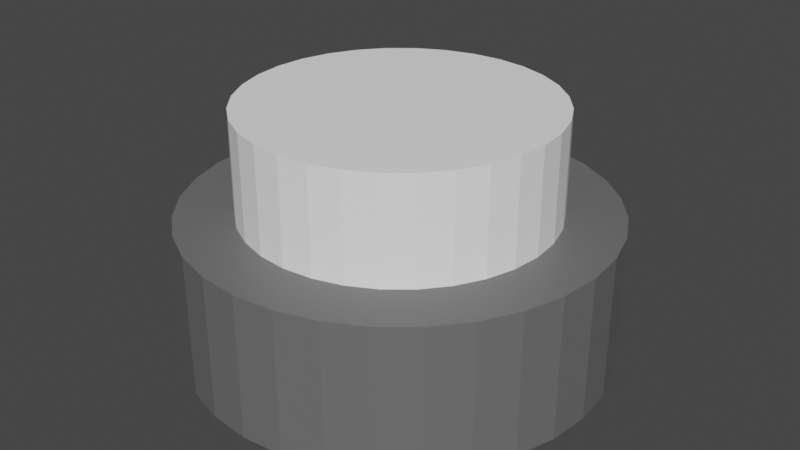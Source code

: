 # Source: WhiteButton.blend  (saved by Blender 3.6.11; exported with 4.5.12 LTS)
import bpy
from mathutils import Matrix  # noqa: F401  (used for matrix-valued properties, if any)

bpy.ops.wm.read_factory_settings(use_empty=True)
scene = bpy.context.scene
scene.name = 'Scene'

# ---- collections
col_collection = bpy.data.collections.new('Collection'); scene.collection.children.link(col_collection)

# ---- materials (node trees are filled in below, after node groups)
mat_base = bpy.data.materials.new('Base')
mat_base.use_transparent_shadow = False
mat_button = bpy.data.materials.new('Button')
mat_button.use_transparent_shadow = False

# ---- material node trees
mat_base.use_nodes = True; mat_base.node_tree.nodes.clear()
_N = mat_base.node_tree.nodes; _L = mat_base.node_tree.links
n0 = _N.new('ShaderNodeBsdfPrincipled'); n0.name = 'Principled BSDF'; n0.location = (10, 300)
n0.distribution = 'GGX'
n0.subsurface_method = 'RANDOM_WALK_SKIN'
n0.inputs[0].default_value = (0.1473, 0.1473, 0.1473, 1.0)
n0.inputs[3].default_value = 1.45
n0.inputs[27].default_value = (0.0, 0.0, 0.0, 1.0)
n0.inputs[28].default_value = 1.0
n1 = _N.new('ShaderNodeOutputMaterial'); n1.name = 'Material Output'; n1.location = (300, 300)
_L.new(n0.outputs[0], n1.inputs[0])
n1.is_active_output = True
mat_button.use_nodes = True; mat_button.node_tree.nodes.clear()
_N = mat_button.node_tree.nodes; _L = mat_button.node_tree.links
n0 = _N.new('ShaderNodeBsdfPrincipled'); n0.name = 'Principled BSDF'; n0.location = (10, 300)
n0.distribution = 'GGX'
n0.subsurface_method = 'RANDOM_WALK_SKIN'
n0.inputs[0].default_value = (1.0, 1.0, 1.0, 1.0)
n0.inputs[3].default_value = 1.45
n0.inputs[27].default_value = (0.0, 0.0, 0.0, 1.0)
n0.inputs[28].default_value = 1.0
n1 = _N.new('ShaderNodeOutputMaterial'); n1.name = 'Material Output'; n1.location = (300, 300)
_L.new(n0.outputs[0], n1.inputs[0])
n1.is_active_output = True

# ---- world
world_world = bpy.data.worlds.new('World'); scene.world = world_world
world_world.use_nodes = True; world_world.node_tree.nodes.clear()
_N = world_world.node_tree.nodes; _L = world_world.node_tree.links
n0 = _N.new('ShaderNodeOutputWorld'); n0.name = 'World Output'; n0.location = (300, 300)
n1 = _N.new('ShaderNodeBackground'); n1.name = 'Background'; n1.location = (10, 300)
n1.inputs[0].default_value = (0.05088, 0.05088, 0.05088, 1.0)
_L.new(n1.outputs[0], n0.inputs[0])
n0.is_active_output = True
world_world.color = (0.05088, 0.05088, 0.05088)
world_world.use_sun_shadow = False
world_world.sun_shadow_jitter_overblur = 0.0

# ---- meshes
me_cylinder = bpy.data.meshes.new('Cylinder')
me_cylinder.from_pydata([(0.0, 1.0, -1.0), (0.0, 1.0, 1.0), (0.1951, 0.9808, -1.0), (0.1951, 0.9808, 1.0), (0.3827, 0.9239, -1.0), (0.3827, 0.9239, 1.0), (0.5556, 0.8315, -1.0), (0.5556, 0.8315, 1.0), (0.7071, 0.7071, -1.0), (0.7071, 0.7071, 1.0), (0.8315, 0.5556, -1.0), (0.8315, 0.5556, 1.0), (0.9239, 0.3827, -1.0), (0.9239, 0.3827, 1.0), (0.9808, 0.1951, -1.0), (0.9808, 0.1951, 1.0), (1.0, 0.0, -1.0), (1.0, 0.0, 1.0), (0.9808, -0.1951, -1.0), (0.9808, -0.1951, 1.0), (0.9239, -0.3827, -1.0), (0.9239, -0.3827, 1.0), (0.8315, -0.5556, -1.0), (0.8315, -0.5556, 1.0), (0.7071, -0.7071, -1.0), (0.7071, -0.7071, 1.0), (0.5556, -0.8315, -1.0), (0.5556, -0.8315, 1.0), (0.3827, -0.9239, -1.0), (0.3827, -0.9239, 1.0), (0.1951, -0.9808, -1.0), (0.1951, -0.9808, 1.0), (0.0, -1.0, -1.0), (0.0, -1.0, 1.0), (-0.1951, -0.9808, -1.0), (-0.1951, -0.9808, 1.0), (-0.3827, -0.9239, -1.0), (-0.3827, -0.9239, 1.0), (-0.5556, -0.8315, -1.0), (-0.5556, -0.8315, 1.0), (-0.7071, -0.7071, -1.0), (-0.7071, -0.7071, 1.0), (-0.8315, -0.5556, -1.0), (-0.8315, -0.5556, 1.0), (-0.9239, -0.3827, -1.0), (-0.9239, -0.3827, 1.0), (-0.9808, -0.1951, -1.0), (-0.9808, -0.1951, 1.0), (-1.0, 0.0, -1.0), (-1.0, 0.0, 1.0), (-0.9808, 0.1951, -1.0), (-0.9808, 0.1951, 1.0), (-0.9239, 0.3827, -1.0), (-0.9239, 0.3827, 1.0), (-0.8315, 0.5556, -1.0), (-0.8315, 0.5556, 1.0), (-0.7071, 0.7071, -1.0), (-0.7071, 0.7071, 1.0), (-0.5556, 0.8315, -1.0), (-0.5556, 0.8315, 1.0), (-0.3827, 0.9239, -1.0), (-0.3827, 0.9239, 1.0), (-0.1951, 0.9808, -1.0), (-0.1951, 0.9808, 1.0)], [], [(0, 1, 3, 2), (2, 3, 5, 4), (4, 5, 7, 6), (6, 7, 9, 8), (8, 9, 11, 10), (10, 11, 13, 12), (12, 13, 15, 14), (14, 15, 17, 16), (16, 17, 19, 18), (18, 19, 21, 20), (20, 21, 23, 22), (22, 23, 25, 24), (24, 25, 27, 26), (26, 27, 29, 28), (28, 29, 31, 30), (30, 31, 33, 32), (32, 33, 35, 34), (34, 35, 37, 36), (36, 37, 39, 38), (38, 39, 41, 40), (40, 41, 43, 42), (42, 43, 45, 44), (44, 45, 47, 46), (46, 47, 49, 48), (48, 49, 51, 50), (50, 51, 53, 52), (52, 53, 55, 54), (54, 55, 57, 56), (56, 57, 59, 58), (58, 59, 61, 60), (3, 1, 63, 61, 59, 57, 55, 53, 51, 49, 47, 45, 43, 41, 39, 37, 35, 33, 31, 29, 27, 25, 23, 21, 19, 17, 15, 13, 11, 9, 7, 5), (60, 61, 63, 62), (62, 63, 1, 0), (0, 2, 4, 6, 8, 10, 12, 14, 16, 18, 20, 22, 24, 26, 28, 30, 32, 34, 36, 38, 40, 42, 44, 46, 48, 50, 52, 54, 56, 58, 60, 62)])
_uv = me_cylinder.uv_layers.new(name='UVMap')
_uv.uv.foreach_set('vector', [1.0, 0.5, 1.0, 1.0, 0.9688, 1.0, 0.9688, 0.5, 0.9688, 0.5, 0.9688, 1.0, 0.9375, 1.0, 0.9375, 0.5, 0.9375, 0.5, 0.9375, 1.0, 0.9062, 1.0, 0.9062, 0.5, 0.9062, 0.5, 0.9062, 1.0, 0.875, 1.0, 0.875, 0.5, 0.875, 0.5, 0.875, 1.0, 0.8438, 1.0, 0.8438, 0.5, 0.8438, 0.5, 0.8438, 1.0, 0.8125, 1.0, 0.8125, 0.5, 0.8125, 0.5, 0.8125, 1.0, 0.7812, 1.0, 0.7812, 0.5, 0.7812, 0.5, 0.7812, 1.0, 0.75, 1.0, 0.75, 0.5, 0.75, 0.5, 0.75, 1.0, 0.7188, 1.0, 0.7188, 0.5, 0.7188, 0.5, 0.7188, 1.0, 0.6875, 1.0, 0.6875, 0.5, 0.6875, 0.5, 0.6875, 1.0, 0.6562, 1.0, 0.6562, 0.5, 0.6562, 0.5, 0.6562, 1.0, 0.625, 1.0, 0.625, 0.5, 0.625, 0.5, 0.625, 1.0, 0.5938, 1.0, 0.5938, 0.5, 0.5938, 0.5, 0.5938, 1.0, 0.5625, 1.0, 0.5625, 0.5, 0.5625, 0.5, 0.5625, 1.0, 0.5312, 1.0, 0.5312, 0.5, 0.5312, 0.5, 0.5312, 1.0, 0.5, 1.0, 0.5, 0.5, 0.5, 0.5, 0.5, 1.0, 0.4688, 1.0, 0.4688, 0.5, 0.4688, 0.5, 0.4688, 1.0, 0.4375, 1.0, 0.4375, 0.5, 0.4375, 0.5, 0.4375, 1.0, 0.4062, 1.0, 0.4062, 0.5, 0.4062, 0.5, 0.4062, 1.0, 0.375, 1.0, 0.375, 0.5, 0.375, 0.5, 0.375, 1.0, 0.3438, 1.0, 0.3438, 0.5, 0.3438, 0.5, 0.3438, 1.0, 0.3125, 1.0, 0.3125, 0.5, 0.3125, 0.5, 0.3125, 1.0, 0.2812, 1.0, 0.2812, 0.5, 0.2812, 0.5, 0.2812, 1.0, 0.25, 1.0, 0.25, 0.5, 0.25, 0.5, 0.25, 1.0, 0.2188, 1.0, 0.2188, 0.5, 0.2188, 0.5, 0.2188, 1.0, 0.1875, 1.0, 0.1875, 0.5, 0.1875, 0.5, 0.1875, 1.0, 0.1562, 1.0, 0.1562, 0.5, 0.1562, 0.5, 0.1562, 1.0, 0.125, 1.0, 0.125, 0.5, 0.125, 0.5, 0.125, 1.0, 0.09375, 1.0, 0.09375, 0.5, 0.09375, 0.5, 0.09375, 1.0, 0.0625, 1.0, 0.0625, 0.5, 0.2968, 0.4854, 0.25, 0.49, 0.2032, 0.4854, 0.1582, 0.4717, 0.1167, 0.4496, 0.08029, 0.4197, 0.05045, 0.3833, 0.02827, 0.3418, 0.01461, 0.2968, 0.01, 0.25, 0.01461, 0.2032, 0.02827, 0.1582, 0.05045, 0.1167, 0.08029, 0.08029, 0.1167, 0.05045, 0.1582, 0.02827, 0.2032, 0.01461, 0.25, 0.01, 0.2968, 0.01461, 0.3418, 0.02827, 0.3833, 0.05045, 0.4197, 0.08029, 0.4496, 0.1167, 0.4717, 0.1582, 0.4854, 0.2032, 0.49, 0.25, 0.4854, 0.2968, 0.4717, 0.3418, 0.4496, 0.3833, 0.4197, 0.4197, 0.3833, 0.4496, 0.3418, 0.4717, 0.0625, 0.5, 0.0625, 1.0, 0.03125, 1.0, 0.03125, 0.5, 0.03125, 0.5, 0.03125, 1.0, 0.0, 1.0, 0.0, 0.5, 0.75, 0.49, 0.7968, 0.4854, 0.8418, 0.4717, 0.8833, 0.4496, 0.9197, 0.4197, 0.9496, 0.3833, 0.9717, 0.3418, 0.9854, 0.2968, 0.99, 0.25, 0.9854, 0.2032, 0.9717, 0.1582, 0.9496, 0.1167, 0.9197, 0.08029, 0.8833, 0.05045, 0.8418, 0.02827, 0.7968, 0.01461, 0.75, 0.01, 0.7032, 0.01461, 0.6582, 0.02827, 0.6167, 0.05045, 0.5803, 0.08029, 0.5504, 0.1167, 0.5283, 0.1582, 0.5146, 0.2032, 0.51, 0.25, 0.5146, 0.2968, 0.5283, 0.3418, 0.5504, 0.3833, 0.5803, 0.4197, 0.6167, 0.4496, 0.6582, 0.4717, 0.7032, 0.4854])
me_cylinder.materials.append(mat_base)
me_cylinder.update()
me_cylinder_001 = bpy.data.meshes.new('Cylinder.001')
me_cylinder_001.from_pydata([(0.0, 1.0, -1.0), (0.0, 1.0, 1.0), (0.1951, 0.9808, -1.0), (0.1951, 0.9808, 1.0), (0.3827, 0.9239, -1.0), (0.3827, 0.9239, 1.0), (0.5556, 0.8315, -1.0), (0.5556, 0.8315, 1.0), (0.7071, 0.7071, -1.0), (0.7071, 0.7071, 1.0), (0.8315, 0.5556, -1.0), (0.8315, 0.5556, 1.0), (0.9239, 0.3827, -1.0), (0.9239, 0.3827, 1.0), (0.9808, 0.1951, -1.0), (0.9808, 0.1951, 1.0), (1.0, 0.0, -1.0), (1.0, 0.0, 1.0), (0.9808, -0.1951, -1.0), (0.9808, -0.1951, 1.0), (0.9239, -0.3827, -1.0), (0.9239, -0.3827, 1.0), (0.8315, -0.5556, -1.0), (0.8315, -0.5556, 1.0), (0.7071, -0.7071, -1.0), (0.7071, -0.7071, 1.0), (0.5556, -0.8315, -1.0), (0.5556, -0.8315, 1.0), (0.3827, -0.9239, -1.0), (0.3827, -0.9239, 1.0), (0.1951, -0.9808, -1.0), (0.1951, -0.9808, 1.0), (0.0, -1.0, -1.0), (0.0, -1.0, 1.0), (-0.1951, -0.9808, -1.0), (-0.1951, -0.9808, 1.0), (-0.3827, -0.9239, -1.0), (-0.3827, -0.9239, 1.0), (-0.5556, -0.8315, -1.0), (-0.5556, -0.8315, 1.0), (-0.7071, -0.7071, -1.0), (-0.7071, -0.7071, 1.0), (-0.8315, -0.5556, -1.0), (-0.8315, -0.5556, 1.0), (-0.9239, -0.3827, -1.0), (-0.9239, -0.3827, 1.0), (-0.9808, -0.1951, -1.0), (-0.9808, -0.1951, 1.0), (-1.0, 0.0, -1.0), (-1.0, 0.0, 1.0), (-0.9808, 0.1951, -1.0), (-0.9808, 0.1951, 1.0), (-0.9239, 0.3827, -1.0), (-0.9239, 0.3827, 1.0), (-0.8315, 0.5556, -1.0), (-0.8315, 0.5556, 1.0), (-0.7071, 0.7071, -1.0), (-0.7071, 0.7071, 1.0), (-0.5556, 0.8315, -1.0), (-0.5556, 0.8315, 1.0), (-0.3827, 0.9239, -1.0), (-0.3827, 0.9239, 1.0), (-0.1951, 0.9808, -1.0), (-0.1951, 0.9808, 1.0)], [], [(0, 1, 3, 2), (2, 3, 5, 4), (4, 5, 7, 6), (6, 7, 9, 8), (8, 9, 11, 10), (10, 11, 13, 12), (12, 13, 15, 14), (14, 15, 17, 16), (16, 17, 19, 18), (18, 19, 21, 20), (20, 21, 23, 22), (22, 23, 25, 24), (24, 25, 27, 26), (26, 27, 29, 28), (28, 29, 31, 30), (30, 31, 33, 32), (32, 33, 35, 34), (34, 35, 37, 36), (36, 37, 39, 38), (38, 39, 41, 40), (40, 41, 43, 42), (42, 43, 45, 44), (44, 45, 47, 46), (46, 47, 49, 48), (48, 49, 51, 50), (50, 51, 53, 52), (52, 53, 55, 54), (54, 55, 57, 56), (56, 57, 59, 58), (58, 59, 61, 60), (3, 1, 63, 61, 59, 57, 55, 53, 51, 49, 47, 45, 43, 41, 39, 37, 35, 33, 31, 29, 27, 25, 23, 21, 19, 17, 15, 13, 11, 9, 7, 5), (60, 61, 63, 62), (62, 63, 1, 0), (0, 2, 4, 6, 8, 10, 12, 14, 16, 18, 20, 22, 24, 26, 28, 30, 32, 34, 36, 38, 40, 42, 44, 46, 48, 50, 52, 54, 56, 58, 60, 62)])
me_cylinder_001.polygons.foreach_set('material_index', [1, 1, 1, 1, 1, 1, 1, 1, 1, 1, 1, 1, 1, 1, 1, 1, 1, 1, 1, 1, 1, 1, 1, 1, 1, 1, 1, 1, 1, 1, 1, 1, 1, 1])
_uv = me_cylinder_001.uv_layers.new(name='UVMap')
_uv.uv.foreach_set('vector', [1.0, 0.5, 1.0, 1.0, 0.9688, 1.0, 0.9688, 0.5, 0.9688, 0.5, 0.9688, 1.0, 0.9375, 1.0, 0.9375, 0.5, 0.9375, 0.5, 0.9375, 1.0, 0.9062, 1.0, 0.9062, 0.5, 0.9062, 0.5, 0.9062, 1.0, 0.875, 1.0, 0.875, 0.5, 0.875, 0.5, 0.875, 1.0, 0.8438, 1.0, 0.8438, 0.5, 0.8438, 0.5, 0.8438, 1.0, 0.8125, 1.0, 0.8125, 0.5, 0.8125, 0.5, 0.8125, 1.0, 0.7812, 1.0, 0.7812, 0.5, 0.7812, 0.5, 0.7812, 1.0, 0.75, 1.0, 0.75, 0.5, 0.75, 0.5, 0.75, 1.0, 0.7188, 1.0, 0.7188, 0.5, 0.7188, 0.5, 0.7188, 1.0, 0.6875, 1.0, 0.6875, 0.5, 0.6875, 0.5, 0.6875, 1.0, 0.6562, 1.0, 0.6562, 0.5, 0.6562, 0.5, 0.6562, 1.0, 0.625, 1.0, 0.625, 0.5, 0.625, 0.5, 0.625, 1.0, 0.5938, 1.0, 0.5938, 0.5, 0.5938, 0.5, 0.5938, 1.0, 0.5625, 1.0, 0.5625, 0.5, 0.5625, 0.5, 0.5625, 1.0, 0.5312, 1.0, 0.5312, 0.5, 0.5312, 0.5, 0.5312, 1.0, 0.5, 1.0, 0.5, 0.5, 0.5, 0.5, 0.5, 1.0, 0.4688, 1.0, 0.4688, 0.5, 0.4688, 0.5, 0.4688, 1.0, 0.4375, 1.0, 0.4375, 0.5, 0.4375, 0.5, 0.4375, 1.0, 0.4062, 1.0, 0.4062, 0.5, 0.4062, 0.5, 0.4062, 1.0, 0.375, 1.0, 0.375, 0.5, 0.375, 0.5, 0.375, 1.0, 0.3438, 1.0, 0.3438, 0.5, 0.3438, 0.5, 0.3438, 1.0, 0.3125, 1.0, 0.3125, 0.5, 0.3125, 0.5, 0.3125, 1.0, 0.2812, 1.0, 0.2812, 0.5, 0.2812, 0.5, 0.2812, 1.0, 0.25, 1.0, 0.25, 0.5, 0.25, 0.5, 0.25, 1.0, 0.2188, 1.0, 0.2188, 0.5, 0.2188, 0.5, 0.2188, 1.0, 0.1875, 1.0, 0.1875, 0.5, 0.1875, 0.5, 0.1875, 1.0, 0.1562, 1.0, 0.1562, 0.5, 0.1562, 0.5, 0.1562, 1.0, 0.125, 1.0, 0.125, 0.5, 0.125, 0.5, 0.125, 1.0, 0.09375, 1.0, 0.09375, 0.5, 0.09375, 0.5, 0.09375, 1.0, 0.0625, 1.0, 0.0625, 0.5, 0.2968, 0.4854, 0.25, 0.49, 0.2032, 0.4854, 0.1582, 0.4717, 0.1167, 0.4496, 0.08029, 0.4197, 0.05045, 0.3833, 0.02827, 0.3418, 0.01461, 0.2968, 0.01, 0.25, 0.01461, 0.2032, 0.02827, 0.1582, 0.05045, 0.1167, 0.08029, 0.08029, 0.1167, 0.05045, 0.1582, 0.02827, 0.2032, 0.01461, 0.25, 0.01, 0.2968, 0.01461, 0.3418, 0.02827, 0.3833, 0.05045, 0.4197, 0.08029, 0.4496, 0.1167, 0.4717, 0.1582, 0.4854, 0.2032, 0.49, 0.25, 0.4854, 0.2968, 0.4717, 0.3418, 0.4496, 0.3833, 0.4197, 0.4197, 0.3833, 0.4496, 0.3418, 0.4717, 0.0625, 0.5, 0.0625, 1.0, 0.03125, 1.0, 0.03125, 0.5, 0.03125, 0.5, 0.03125, 1.0, 0.0, 1.0, 0.0, 0.5, 0.75, 0.49, 0.7968, 0.4854, 0.8418, 0.4717, 0.8833, 0.4496, 0.9197, 0.4197, 0.9496, 0.3833, 0.9717, 0.3418, 0.9854, 0.2968, 0.99, 0.25, 0.9854, 0.2032, 0.9717, 0.1582, 0.9496, 0.1167, 0.9197, 0.08029, 0.8833, 0.05045, 0.8418, 0.02827, 0.7968, 0.01461, 0.75, 0.01, 0.7032, 0.01461, 0.6582, 0.02827, 0.6167, 0.05045, 0.5803, 0.08029, 0.5504, 0.1167, 0.5283, 0.1582, 0.5146, 0.2032, 0.51, 0.25, 0.5146, 0.2968, 0.5283, 0.3418, 0.5504, 0.3833, 0.5803, 0.4197, 0.6167, 0.4496, 0.6582, 0.4717, 0.7032, 0.4854])
me_cylinder_001.materials.append(mat_base)
me_cylinder_001.materials.append(mat_button)
me_cylinder_001.update()

# ---- objects
ob_base = bpy.data.objects.new('Base', me_cylinder)
ob_button = bpy.data.objects.new('Button', me_cylinder_001)

# ---- transforms, parenting, visibility, modifiers, constraints
ob_base.location = (0.0, 0.0, 0.04968)
ob_base.scale = (0.2579, 0.2579, 0.08741)
ob_button.location = (0.0, 0.0, 0.1803)
ob_button.scale = (0.1881, 0.1881, 0.08389)

# ---- collection membership
col_collection.objects.link(ob_base)
col_collection.objects.link(ob_button)

# ---- scene / render settings (as saved in the file)
scene.frame_start = 1; scene.frame_end = 250; scene.frame_set(1)
scene.render.engine = 'BLENDER_EEVEE_NEXT'
scene.cycles.sampling_pattern = 'TABULATED_SOBOL'
scene.view_settings.view_transform = 'Filmic'
bpy.context.view_layer.update()

# ---- added for rendering (the .blend has no active camera and no usable light): camera, sun
cam_auto = bpy.data.cameras.new('AutoCamera')
cam_auto.lens = 50.0
cam_auto.sensor_width = 36.0
cam_auto.clip_end = 1000.0
ob_auto_camera = bpy.data.objects.new('AutoCamera', cam_auto)
scene.collection.objects.link(ob_auto_camera)
ob_auto_camera.location = (0.730507, -0.876609, 0.697651)
ob_auto_camera.rotation_euler = (1.09748, -7.21219e-08, 0.694738)
scene.camera = ob_auto_camera
light_auto_sun = bpy.data.lights.new('AutoSun', 'SUN')
light_auto_sun.energy = 3.0
light_auto_sun.angle = 0.0523599
ob_auto_sun = bpy.data.objects.new('AutoSun', light_auto_sun)
scene.collection.objects.link(ob_auto_sun)
ob_auto_sun.rotation_euler = (0.872665, 0.174533, 0.523599)
bpy.context.view_layer.update()
